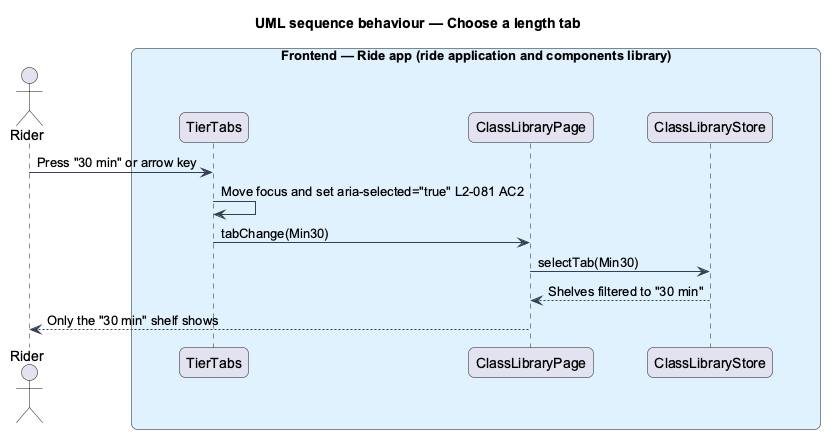

The diagram above was rendered by PlantUML. Its source (embedded in the PNG):
@startuml
title UML sequence behaviour — Choose a length tab
skinparam backgroundColor #FFFFFF
skinparam shadowing false
skinparam roundcorner 12
skinparam defaultFontName Arial
skinparam ArrowColor #344054
skinparam rectangle {
  BorderColor #344054
  FontColor #101828
}
skinparam package {
  BorderColor #667085
  FontColor #101828
  BackgroundColor #F9FAFB
}
actor "Rider" as rider
box "Frontend — Ride app (ride application and components library)" #E0F2FE
  participant "TierTabs" as tabs
  participant "ClassLibraryPage" as page
  participant "ClassLibraryStore" as store
end box
rider -> tabs : Press "30 min" or arrow key
tabs -> tabs : Move focus and set aria-selected="true" L2-081 AC2
tabs -> page : tabChange(Min30)
page -> store : selectTab(Min30)
store --> page : Shelves filtered to "30 min"
page --> rider : Only the "30 min" shelf shows
@enduml